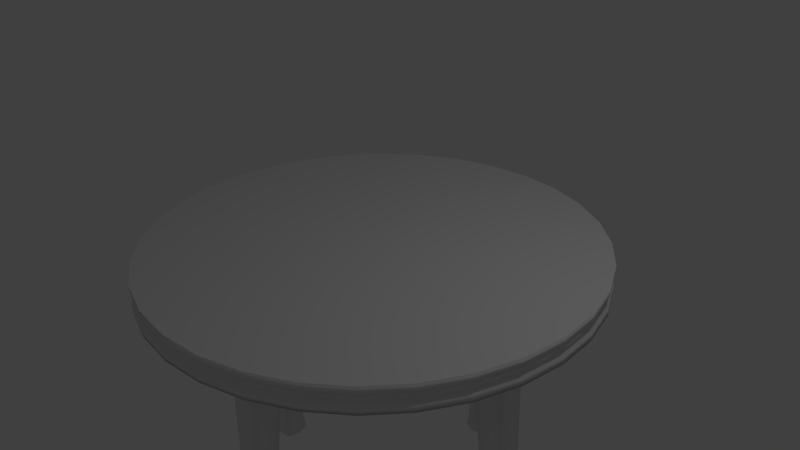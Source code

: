 # Source: kitchenTable.blend  (saved by Blender 2.70.0; exported with 4.5.12 LTS)
import bpy
from mathutils import Matrix  # noqa: F401  (used for matrix-valued properties, if any)

bpy.ops.wm.read_factory_settings(use_empty=True)
scene = bpy.context.scene
scene.name = 'Scene'

# ---- collections
col_collection_1 = bpy.data.collections.new('Collection 1'); scene.collection.children.link(col_collection_1)

# ---- world
world_world = bpy.data.worlds.new('World'); scene.world = world_world
world_world.color = (0.05088, 0.05088, 0.05088)
world_world.use_sun_shadow = False
world_world.sun_shadow_jitter_overblur = 0.0
world_world.cycles.sampling_method = 'MANUAL'
world_world.cycles.sample_map_resolution = 256

# ---- cameras
cam_camera = bpy.data.cameras.new('Camera')
cam_camera.clip_end = 100.0
cam_camera.lens = 35.0
cam_camera.sensor_width = 32.0
cam_camera.sensor_height = 18.0
cam_camera.ortho_scale = 7.314
cam_camera.dof.focus_distance = 0.0
cam_camera.dof.aperture_fstop = 128.0

# ---- lights
light_lamp = bpy.data.lights.new('Lamp', 'POINT')
light_lamp.transmission_factor = 0.0
light_lamp.cutoff_distance = 30.0
light_lamp.energy = 100.0
light_lamp.shadow_buffer_clip_start = 1.001
light_lamp.shadow_soft_size = 0.1
light_lamp.shadow_maximum_resolution = 0.006
light_lamp.use_absolute_resolution = True
light_lamp.cycles.use_multiple_importance_sampling = False

# ---- meshes
me_cube_004 = bpy.data.meshes.new('Cube.004')
me_cube_004.from_pydata([(-0.8003, -0.8003, -1.0), (-0.8003, 0.8003, -1.0), (0.8003, 0.8003, -1.0), (0.8003, -0.8003, -1.0), (-1.0, -1.0, 1.0), (-1.0, 1.0, 1.0), (1.0, 1.0, 1.0), (1.0, -1.0, 1.0), (-0.7209, -0.7209, 0.0), (-0.7209, 0.7209, 0.0), (0.7209, 0.7209, 0.0), (0.7209, -0.7209, 0.0), (-0.6431, 0.6431, -0.8955), (0.6431, 0.6431, -0.8955), (0.6431, -0.6431, -0.8955), (-0.6431, -0.6431, -0.8955), (-0.6476, 0.6476, -0.4478), (0.6476, 0.6476, -0.4478), (0.6476, -0.6476, -0.4478), (-0.6476, -0.6476, -0.4478), (0.0, 1.29, 1.0), (0.0, 1.033, -1.0), (0.0, -1.29, 1.0), (0.0, -1.033, -1.0), (0.0, 0.9303, 0.0), (0.0, -0.9303, 0.0), (0.0, 0.8298, -0.8955), (0.0, -0.8298, -0.8955), (0.0, 0.8357, -0.4478), (0.0, -0.8357, -0.4478), (-1.142, 0.0, 1.0), (-0.9143, 0.0, -1.0), (1.142, 0.0, 1.0), (0.9143, 0.0, -1.0), (-0.8236, 0.0, 0.0), (0.8236, 0.0, 0.0), (-0.7347, 0.0, -0.8955), (0.7347, 0.0, -0.8955), (-0.7399, 0.0, -0.4478), (0.7399, 0.0, -0.4478), (0.0, 0.0, -1.0), (0.0, 0.0, 1.0)], [], [(36, 12, 1, 31), (26, 13, 2, 21), (37, 14, 3, 33), (27, 15, 0, 23), (40, 21, 2, 33), (41, 20, 5, 30), (30, 5, 9, 34), (20, 6, 10, 24), (32, 7, 11, 35), (22, 4, 8, 25), (38, 16, 12, 36), (28, 17, 13, 26), (39, 18, 14, 37), (29, 19, 15, 27), (34, 9, 16, 38), (24, 10, 17, 28), (35, 11, 18, 39), (25, 8, 19, 29), (12, 26, 21, 1), (14, 27, 23, 3), (31, 1, 21, 40), (32, 6, 20, 41), (5, 20, 24, 9), (7, 22, 25, 11), (16, 28, 26, 12), (18, 29, 27, 14), (9, 24, 28, 16), (11, 25, 29, 18), (15, 36, 31, 0), (13, 37, 33, 2), (23, 40, 33, 3), (22, 41, 30, 4), (4, 30, 34, 8), (6, 32, 35, 10), (19, 38, 36, 15), (17, 39, 37, 13), (8, 34, 38, 19), (10, 35, 39, 17), (0, 31, 40, 23), (7, 32, 41, 22)])
me_cube_004.polygons.foreach_set('use_smooth', [True] * 40)
me_cube_004.use_remesh_preserve_volume = False
me_cube_004.use_remesh_preserve_attributes = False
me_cube_004.use_mirror_vertex_groups = False
me_cube_004.update()
me_cube_003 = bpy.data.meshes.new('Cube.003')
me_cube_003.from_pydata([(-0.8003, -0.8003, -1.0), (-0.8003, 0.8003, -1.0), (0.8003, 0.8003, -1.0), (0.8003, -0.8003, -1.0), (-1.0, -1.0, 1.0), (-1.0, 1.0, 1.0), (1.0, 1.0, 1.0), (1.0, -1.0, 1.0), (-0.7209, -0.7209, 0.0), (-0.7209, 0.7209, 0.0), (0.7209, 0.7209, 0.0), (0.7209, -0.7209, 0.0), (-0.6431, 0.6431, -0.8955), (0.6431, 0.6431, -0.8955), (0.6431, -0.6431, -0.8955), (-0.6431, -0.6431, -0.8955), (-0.6476, 0.6476, -0.4478), (0.6476, 0.6476, -0.4478), (0.6476, -0.6476, -0.4478), (-0.6476, -0.6476, -0.4478), (0.0, 1.29, 1.0), (0.0, 1.033, -1.0), (0.0, -1.29, 1.0), (0.0, -1.033, -1.0), (0.0, 0.9303, 0.0), (0.0, -0.9303, 0.0), (0.0, 0.8298, -0.8955), (0.0, -0.8298, -0.8955), (0.0, 0.8357, -0.4478), (0.0, -0.8357, -0.4478), (-1.142, 0.0, 1.0), (-0.9143, 0.0, -1.0), (1.142, 0.0, 1.0), (0.9143, 0.0, -1.0), (-0.8236, 0.0, 0.0), (0.8236, 0.0, 0.0), (-0.7347, 0.0, -0.8955), (0.7347, 0.0, -0.8955), (-0.7399, 0.0, -0.4478), (0.7399, 0.0, -0.4478), (0.0, 0.0, -1.0), (0.0, 0.0, 1.0)], [], [(36, 12, 1, 31), (26, 13, 2, 21), (37, 14, 3, 33), (27, 15, 0, 23), (40, 21, 2, 33), (41, 20, 5, 30), (30, 5, 9, 34), (20, 6, 10, 24), (32, 7, 11, 35), (22, 4, 8, 25), (38, 16, 12, 36), (28, 17, 13, 26), (39, 18, 14, 37), (29, 19, 15, 27), (34, 9, 16, 38), (24, 10, 17, 28), (35, 11, 18, 39), (25, 8, 19, 29), (12, 26, 21, 1), (14, 27, 23, 3), (31, 1, 21, 40), (32, 6, 20, 41), (5, 20, 24, 9), (7, 22, 25, 11), (16, 28, 26, 12), (18, 29, 27, 14), (9, 24, 28, 16), (11, 25, 29, 18), (15, 36, 31, 0), (13, 37, 33, 2), (23, 40, 33, 3), (22, 41, 30, 4), (4, 30, 34, 8), (6, 32, 35, 10), (19, 38, 36, 15), (17, 39, 37, 13), (8, 34, 38, 19), (10, 35, 39, 17), (0, 31, 40, 23), (7, 32, 41, 22)])
me_cube_003.polygons.foreach_set('use_smooth', [True] * 40)
me_cube_003.use_remesh_preserve_volume = False
me_cube_003.use_remesh_preserve_attributes = False
me_cube_003.use_mirror_vertex_groups = False
me_cube_003.update()
me_cube_002 = bpy.data.meshes.new('Cube.002')
me_cube_002.from_pydata([(-0.8003, -0.8003, -1.0), (-0.8003, 0.8003, -1.0), (0.8003, 0.8003, -1.0), (0.8003, -0.8003, -1.0), (-1.0, -1.0, 1.0), (-1.0, 1.0, 1.0), (1.0, 1.0, 1.0), (1.0, -1.0, 1.0), (-0.7209, -0.7209, 0.0), (-0.7209, 0.7209, 0.0), (0.7209, 0.7209, 0.0), (0.7209, -0.7209, 0.0), (-0.6431, 0.6431, -0.8955), (0.6431, 0.6431, -0.8955), (0.6431, -0.6431, -0.8955), (-0.6431, -0.6431, -0.8955), (-0.6476, 0.6476, -0.4478), (0.6476, 0.6476, -0.4478), (0.6476, -0.6476, -0.4478), (-0.6476, -0.6476, -0.4478), (0.0, 1.29, 1.0), (0.0, 1.033, -1.0), (0.0, -1.29, 1.0), (0.0, -1.033, -1.0), (0.0, 0.9303, 0.0), (0.0, -0.9303, 0.0), (0.0, 0.8298, -0.8955), (0.0, -0.8298, -0.8955), (0.0, 0.8357, -0.4478), (0.0, -0.8357, -0.4478), (-1.142, 0.0, 1.0), (-0.9143, 0.0, -1.0), (1.142, 0.0, 1.0), (0.9143, 0.0, -1.0), (-0.8236, 0.0, 0.0), (0.8236, 0.0, 0.0), (-0.7347, 0.0, -0.8955), (0.7347, 0.0, -0.8955), (-0.7399, 0.0, -0.4478), (0.7399, 0.0, -0.4478), (0.0, 0.0, -1.0), (0.0, 0.0, 1.0)], [], [(36, 12, 1, 31), (26, 13, 2, 21), (37, 14, 3, 33), (27, 15, 0, 23), (40, 21, 2, 33), (41, 20, 5, 30), (30, 5, 9, 34), (20, 6, 10, 24), (32, 7, 11, 35), (22, 4, 8, 25), (38, 16, 12, 36), (28, 17, 13, 26), (39, 18, 14, 37), (29, 19, 15, 27), (34, 9, 16, 38), (24, 10, 17, 28), (35, 11, 18, 39), (25, 8, 19, 29), (12, 26, 21, 1), (14, 27, 23, 3), (31, 1, 21, 40), (32, 6, 20, 41), (5, 20, 24, 9), (7, 22, 25, 11), (16, 28, 26, 12), (18, 29, 27, 14), (9, 24, 28, 16), (11, 25, 29, 18), (15, 36, 31, 0), (13, 37, 33, 2), (23, 40, 33, 3), (22, 41, 30, 4), (4, 30, 34, 8), (6, 32, 35, 10), (19, 38, 36, 15), (17, 39, 37, 13), (8, 34, 38, 19), (10, 35, 39, 17), (0, 31, 40, 23), (7, 32, 41, 22)])
me_cube_002.polygons.foreach_set('use_smooth', [True] * 40)
me_cube_002.use_remesh_preserve_volume = False
me_cube_002.use_remesh_preserve_attributes = False
me_cube_002.use_mirror_vertex_groups = False
me_cube_002.update()
me_cube_001 = bpy.data.meshes.new('Cube.001')
me_cube_001.from_pydata([(-0.8003, -0.8003, -1.0), (-0.8003, 0.8003, -1.0), (0.8003, 0.8003, -1.0), (0.8003, -0.8003, -1.0), (-1.0, -1.0, 1.0), (-1.0, 1.0, 1.0), (1.0, 1.0, 1.0), (1.0, -1.0, 1.0), (-0.7209, -0.7209, 0.0), (-0.7209, 0.7209, 0.0), (0.7209, 0.7209, 0.0), (0.7209, -0.7209, 0.0), (-0.6431, 0.6431, -0.8955), (0.6431, 0.6431, -0.8955), (0.6431, -0.6431, -0.8955), (-0.6431, -0.6431, -0.8955), (-0.6476, 0.6476, -0.4478), (0.6476, 0.6476, -0.4478), (0.6476, -0.6476, -0.4478), (-0.6476, -0.6476, -0.4478), (0.0, 1.29, 1.0), (0.0, 1.033, -1.0), (0.0, -1.29, 1.0), (0.0, -1.033, -1.0), (0.0, 0.9303, 0.0), (0.0, -0.9303, 0.0), (0.0, 0.8298, -0.8955), (0.0, -0.8298, -0.8955), (0.0, 0.8357, -0.4478), (0.0, -0.8357, -0.4478), (-1.142, 0.0, 1.0), (-0.9143, 0.0, -1.0), (1.142, 0.0, 1.0), (0.9143, 0.0, -1.0), (-0.8236, 0.0, 0.0), (0.8236, 0.0, 0.0), (-0.7347, 0.0, -0.8955), (0.7347, 0.0, -0.8955), (-0.7399, 0.0, -0.4478), (0.7399, 0.0, -0.4478), (0.0, 0.0, -1.0), (0.0, 0.0, 1.0)], [], [(36, 12, 1, 31), (26, 13, 2, 21), (37, 14, 3, 33), (27, 15, 0, 23), (40, 21, 2, 33), (41, 20, 5, 30), (30, 5, 9, 34), (20, 6, 10, 24), (32, 7, 11, 35), (22, 4, 8, 25), (38, 16, 12, 36), (28, 17, 13, 26), (39, 18, 14, 37), (29, 19, 15, 27), (34, 9, 16, 38), (24, 10, 17, 28), (35, 11, 18, 39), (25, 8, 19, 29), (12, 26, 21, 1), (14, 27, 23, 3), (31, 1, 21, 40), (32, 6, 20, 41), (5, 20, 24, 9), (7, 22, 25, 11), (16, 28, 26, 12), (18, 29, 27, 14), (9, 24, 28, 16), (11, 25, 29, 18), (15, 36, 31, 0), (13, 37, 33, 2), (23, 40, 33, 3), (22, 41, 30, 4), (4, 30, 34, 8), (6, 32, 35, 10), (19, 38, 36, 15), (17, 39, 37, 13), (8, 34, 38, 19), (10, 35, 39, 17), (0, 31, 40, 23), (7, 32, 41, 22)])
me_cube_001.polygons.foreach_set('use_smooth', [True] * 40)
me_cube_001.use_remesh_preserve_volume = False
me_cube_001.use_remesh_preserve_attributes = False
me_cube_001.use_mirror_vertex_groups = False
me_cube_001.update()
me_cylinder = bpy.data.meshes.new('Cylinder')
me_cylinder.from_pydata([(0.0, 1.0, -1.0), (0.0, 1.0, 1.0), (0.1951, 0.9808, -1.0), (0.1951, 0.9808, 1.0), (0.3827, 0.9239, -1.0), (0.3827, 0.9239, 1.0), (0.5556, 0.8315, -1.0), (0.5556, 0.8315, 1.0), (0.7071, 0.7071, -1.0), (0.7071, 0.7071, 1.0), (0.8315, 0.5556, -1.0), (0.8315, 0.5556, 1.0), (0.9239, 0.3827, -1.0), (0.9239, 0.3827, 1.0), (0.9808, 0.1951, -1.0), (0.9808, 0.1951, 1.0), (1.0, 7.55e-08, -1.0), (1.0, 7.55e-08, 1.0), (0.9808, -0.1951, -1.0), (0.9808, -0.1951, 1.0), (0.9239, -0.3827, -1.0), (0.9239, -0.3827, 1.0), (0.8315, -0.5556, -1.0), (0.8315, -0.5556, 1.0), (0.7071, -0.7071, -1.0), (0.7071, -0.7071, 1.0), (0.5556, -0.8315, -1.0), (0.5556, -0.8315, 1.0), (0.3827, -0.9239, -1.0), (0.3827, -0.9239, 1.0), (0.1951, -0.9808, -1.0), (0.1951, -0.9808, 1.0), (-3.258e-07, -1.0, -1.0), (-3.258e-07, -1.0, 1.0), (-0.1951, -0.9808, -1.0), (-0.1951, -0.9808, 1.0), (-0.3827, -0.9239, -1.0), (-0.3827, -0.9239, 1.0), (-0.5556, -0.8315, -1.0), (-0.5556, -0.8315, 1.0), (-0.7071, -0.7071, -1.0), (-0.7071, -0.7071, 1.0), (-0.8315, -0.5556, -1.0), (-0.8315, -0.5556, 1.0), (-0.9239, -0.3827, -1.0), (-0.9239, -0.3827, 1.0), (-0.9808, -0.1951, -1.0), (-0.9808, -0.1951, 1.0), (-1.0, 9.656e-07, -1.0), (-1.0, 9.656e-07, 1.0), (-0.9808, 0.1951, -1.0), (-0.9808, 0.1951, 1.0), (-0.9239, 0.3827, -1.0), (-0.9239, 0.3827, 1.0), (-0.8315, 0.5556, -1.0), (-0.8315, 0.5556, 1.0), (-0.7071, 0.7071, -1.0), (-0.7071, 0.7071, 1.0), (-0.5556, 0.8315, -1.0), (-0.5556, 0.8315, 1.0), (-0.3827, 0.9239, -1.0), (-0.3827, 0.9239, 1.0), (-0.1951, 0.9808, -1.0), (-0.1951, 0.9808, 1.0), (0.0, 1.0, -0.5), (1.416e-09, 0.9881, 0.0), (0.0, 1.0, 0.5), (0.1951, 0.9808, 0.5), (0.1928, 0.9691, 0.0), (0.1951, 0.9808, -0.5), (0.3827, 0.9239, 0.5), (0.3781, 0.9129, 0.0), (0.3827, 0.9239, -0.5), (0.5556, 0.8315, 0.5), (0.5489, 0.8216, 0.0), (0.5556, 0.8315, -0.5), (0.7071, 0.7071, 0.5), (0.6987, 0.6987, 0.0), (0.7071, 0.7071, -0.5), (0.8315, 0.5556, 0.5), (0.8216, 0.5489, 0.0), (0.8315, 0.5556, -0.5), (0.9239, 0.3827, 0.5), (0.9129, 0.3781, 0.0), (0.9239, 0.3827, -0.5), (0.9808, 0.1951, 0.5), (0.9691, 0.1928, 0.0), (0.9808, 0.1951, -0.5), (1.0, 7.55e-08, 0.5), (0.9881, 7.8e-08, 0.0), (1.0, 7.55e-08, -0.5), (0.9808, -0.1951, 0.5), (0.9691, -0.1928, 0.0), (0.9808, -0.1951, -0.5), (0.9239, -0.3827, 0.5), (0.9129, -0.3781, 0.0), (0.9239, -0.3827, -0.5), (0.8315, -0.5556, 0.5), (0.8216, -0.5489, 0.0), (0.8315, -0.5556, -0.5), (0.7071, -0.7071, 0.5), (0.6987, -0.6987, 0.0), (0.7071, -0.7071, -0.5), (0.5556, -0.8315, 0.5), (0.5489, -0.8216, 0.0), (0.5556, -0.8315, -0.5), (0.3827, -0.9239, 0.5), (0.3781, -0.9129, 0.0), (0.3827, -0.9239, -0.5), (0.1951, -0.9808, 0.5), (0.1928, -0.9691, 0.0), (0.1951, -0.9808, -0.5), (-3.258e-07, -1.0, 0.5), (-3.205e-07, -0.9881, 0.0), (-3.258e-07, -1.0, -0.5), (-0.1951, -0.9808, 0.5), (-0.1928, -0.9691, 0.0), (-0.1951, -0.9808, -0.5), (-0.3827, -0.9239, 0.5), (-0.3781, -0.9129, 0.0), (-0.3827, -0.9239, -0.5), (-0.5556, -0.8315, 0.5), (-0.5489, -0.8216, 0.0), (-0.5556, -0.8315, -0.5), (-0.7071, -0.7071, 0.5), (-0.6987, -0.6987, 0.0), (-0.7071, -0.7071, -0.5), (-0.8315, -0.5556, 0.5), (-0.8216, -0.5489, 0.0), (-0.8315, -0.5556, -0.5), (-0.9239, -0.3827, 0.5), (-0.9129, -0.3781, 0.0), (-0.9239, -0.3827, -0.5), (-0.9808, -0.1951, 0.5), (-0.9691, -0.1928, 0.0), (-0.9808, -0.1951, -0.5), (-1.0, 9.656e-07, 0.5), (-0.9881, 9.575e-07, 0.0), (-1.0, 9.656e-07, -0.5), (-0.9808, 0.1951, 0.5), (-0.9691, 0.1928, 0.0), (-0.9808, 0.1951, -0.5), (-0.9239, 0.3827, 0.5), (-0.9129, 0.3781, 0.0), (-0.9239, 0.3827, -0.5), (-0.8315, 0.5556, 0.5), (-0.8216, 0.5489, 0.0), (-0.8315, 0.5556, -0.5), (-0.7071, 0.7071, 0.5), (-0.6987, 0.6987, 0.0), (-0.7071, 0.7071, -0.5), (-0.5556, 0.8315, 0.5), (-0.5489, 0.8216, 0.0), (-0.5556, 0.8315, -0.5), (-0.3827, 0.9239, 0.5), (-0.3781, 0.9129, 0.0), (-0.3827, 0.9239, -0.5), (-0.1951, 0.9808, 0.5), (-0.1928, 0.9691, 0.0), (-0.1951, 0.9808, -0.5), (2.164e-09, 0.9832, -0.2473), (0.1918, 0.9643, -0.2473), (0.3762, 0.9083, -0.2473), (0.5462, 0.8175, -0.2473), (0.6952, 0.6952, -0.2473), (0.8175, 0.5462, -0.2473), (0.9083, 0.3762, -0.2473), (0.9643, 0.1918, -0.2473), (0.9832, 7.973e-08, -0.2473), (0.9643, -0.1918, -0.2473), (0.9083, -0.3762, -0.2473), (0.8175, -0.5462, -0.2473), (0.6952, -0.6952, -0.2473), (0.5462, -0.8175, -0.2473), (0.3762, -0.9083, -0.2473), (0.1918, -0.9643, -0.2473), (-3.182e-07, -0.9832, -0.2473), (-0.1918, -0.9643, -0.2473), (-0.3762, -0.9083, -0.2473), (-0.5462, -0.8175, -0.2473), (-0.6952, -0.6952, -0.2473), (-0.8175, -0.5462, -0.2473), (-0.9083, -0.3762, -0.2473), (-0.9643, -0.1918, -0.2473), (-0.9832, 9.549e-07, -0.2473), (-0.9643, 0.1918, -0.2473), (-0.9083, 0.3762, -0.2473), (-0.8175, 0.5462, -0.2473), (-0.6952, 0.6952, -0.2473), (-0.5462, 0.8175, -0.2473), (-0.3762, 0.9083, -0.2473), (-0.1918, 0.9643, -0.2473), (2.164e-09, 0.9832, 0.2473), (0.1918, 0.9643, 0.2473), (0.3762, 0.9083, 0.2473), (0.5462, 0.8175, 0.2473), (0.6952, 0.6952, 0.2473), (0.8175, 0.5462, 0.2473), (0.9083, 0.3762, 0.2473), (0.9643, 0.1918, 0.2473), (0.9832, 7.973e-08, 0.2473), (0.9643, -0.1918, 0.2473), (0.9083, -0.3762, 0.2473), (0.8175, -0.5462, 0.2473), (0.6952, -0.6952, 0.2473), (0.5462, -0.8175, 0.2473), (0.3762, -0.9083, 0.2473), (0.1918, -0.9643, 0.2473), (-3.182e-07, -0.9832, 0.2473), (-0.1918, -0.9643, 0.2473), (-0.3762, -0.9083, 0.2473), (-0.5462, -0.8175, 0.2473), (-0.6952, -0.6952, 0.2473), (-0.8175, -0.5462, 0.2473), (-0.9083, -0.3762, 0.2473), (-0.9643, -0.1918, 0.2473), (-0.9832, 9.549e-07, 0.2473), (-0.9643, 0.1918, 0.2473), (-0.9083, 0.3762, 0.2473), (-0.8175, 0.5462, 0.2473), (-0.6952, 0.6952, 0.2473), (-0.5462, 0.8175, 0.2473), (-0.3762, 0.9083, 0.2473), (-0.1918, 0.9643, 0.2473)], [], [(66, 1, 3, 67), (67, 3, 5, 70), (70, 5, 7, 73), (73, 7, 9, 76), (76, 9, 11, 79), (79, 11, 13, 82), (82, 13, 15, 85), (85, 15, 17, 88), (88, 17, 19, 91), (91, 19, 21, 94), (94, 21, 23, 97), (97, 23, 25, 100), (100, 25, 27, 103), (103, 27, 29, 106), (106, 29, 31, 109), (109, 31, 33, 112), (112, 33, 35, 115), (115, 35, 37, 118), (118, 37, 39, 121), (121, 39, 41, 124), (124, 41, 43, 127), (127, 43, 45, 130), (130, 45, 47, 133), (133, 47, 49, 136), (136, 49, 51, 139), (139, 51, 53, 142), (142, 53, 55, 145), (145, 55, 57, 148), (148, 57, 59, 151), (151, 59, 61, 154), (3, 1, 63, 61, 59, 57, 55, 53, 51, 49, 47, 45, 43, 41, 39, 37, 35, 33, 31, 29, 27, 25, 23, 21, 19, 17, 15, 13, 11, 9, 7, 5), (157, 63, 1, 66), (154, 61, 63, 157), (0, 2, 4, 6, 8, 10, 12, 14, 16, 18, 20, 22, 24, 26, 28, 30, 32, 34, 36, 38, 40, 42, 44, 46, 48, 50, 52, 54, 56, 58, 60, 62), (0, 64, 69, 2), (160, 65, 68, 161), (192, 66, 67, 193), (2, 69, 72, 4), (161, 68, 71, 162), (193, 67, 70, 194), (4, 72, 75, 6), (162, 71, 74, 163), (194, 70, 73, 195), (6, 75, 78, 8), (163, 74, 77, 164), (195, 73, 76, 196), (8, 78, 81, 10), (164, 77, 80, 165), (196, 76, 79, 197), (10, 81, 84, 12), (165, 80, 83, 166), (197, 79, 82, 198), (12, 84, 87, 14), (166, 83, 86, 167), (198, 82, 85, 199), (14, 87, 90, 16), (167, 86, 89, 168), (199, 85, 88, 200), (16, 90, 93, 18), (168, 89, 92, 169), (200, 88, 91, 201), (18, 93, 96, 20), (169, 92, 95, 170), (201, 91, 94, 202), (20, 96, 99, 22), (170, 95, 98, 171), (202, 94, 97, 203), (22, 99, 102, 24), (171, 98, 101, 172), (203, 97, 100, 204), (24, 102, 105, 26), (172, 101, 104, 173), (204, 100, 103, 205), (26, 105, 108, 28), (173, 104, 107, 174), (205, 103, 106, 206), (28, 108, 111, 30), (174, 107, 110, 175), (206, 106, 109, 207), (30, 111, 114, 32), (175, 110, 113, 176), (207, 109, 112, 208), (32, 114, 117, 34), (176, 113, 116, 177), (208, 112, 115, 209), (34, 117, 120, 36), (177, 116, 119, 178), (209, 115, 118, 210), (36, 120, 123, 38), (178, 119, 122, 179), (210, 118, 121, 211), (38, 123, 126, 40), (179, 122, 125, 180), (211, 121, 124, 212), (40, 126, 129, 42), (180, 125, 128, 181), (212, 124, 127, 213), (42, 129, 132, 44), (181, 128, 131, 182), (213, 127, 130, 214), (44, 132, 135, 46), (182, 131, 134, 183), (214, 130, 133, 215), (46, 135, 138, 48), (183, 134, 137, 184), (215, 133, 136, 216), (48, 138, 141, 50), (184, 137, 140, 185), (216, 136, 139, 217), (50, 141, 144, 52), (185, 140, 143, 186), (217, 139, 142, 218), (52, 144, 147, 54), (186, 143, 146, 187), (218, 142, 145, 219), (54, 147, 150, 56), (187, 146, 149, 188), (219, 145, 148, 220), (56, 150, 153, 58), (188, 149, 152, 189), (220, 148, 151, 221), (58, 153, 156, 60), (189, 152, 155, 190), (221, 151, 154, 222), (62, 159, 64, 0), (191, 158, 65, 160), (223, 157, 66, 192), (60, 156, 159, 62), (190, 155, 158, 191), (222, 154, 157, 223), (64, 160, 161, 69), (69, 161, 162, 72), (72, 162, 163, 75), (75, 163, 164, 78), (78, 164, 165, 81), (81, 165, 166, 84), (84, 166, 167, 87), (87, 167, 168, 90), (90, 168, 169, 93), (93, 169, 170, 96), (96, 170, 171, 99), (99, 171, 172, 102), (102, 172, 173, 105), (105, 173, 174, 108), (108, 174, 175, 111), (111, 175, 176, 114), (114, 176, 177, 117), (117, 177, 178, 120), (120, 178, 179, 123), (123, 179, 180, 126), (126, 180, 181, 129), (129, 181, 182, 132), (132, 182, 183, 135), (135, 183, 184, 138), (138, 184, 185, 141), (141, 185, 186, 144), (144, 186, 187, 147), (147, 187, 188, 150), (150, 188, 189, 153), (153, 189, 190, 156), (159, 191, 160, 64), (156, 190, 191, 159), (65, 192, 193, 68), (68, 193, 194, 71), (71, 194, 195, 74), (74, 195, 196, 77), (77, 196, 197, 80), (80, 197, 198, 83), (83, 198, 199, 86), (86, 199, 200, 89), (89, 200, 201, 92), (92, 201, 202, 95), (95, 202, 203, 98), (98, 203, 204, 101), (101, 204, 205, 104), (104, 205, 206, 107), (107, 206, 207, 110), (110, 207, 208, 113), (113, 208, 209, 116), (116, 209, 210, 119), (119, 210, 211, 122), (122, 211, 212, 125), (125, 212, 213, 128), (128, 213, 214, 131), (131, 214, 215, 134), (134, 215, 216, 137), (137, 216, 217, 140), (140, 217, 218, 143), (143, 218, 219, 146), (146, 219, 220, 149), (149, 220, 221, 152), (152, 221, 222, 155), (158, 223, 192, 65), (155, 222, 223, 158)])
me_cylinder.polygons.foreach_set('use_smooth', [1, 1, 1, 1, 1, 1, 1, 1, 1, 1, 1, 1, 1, 1, 1, 1, 1, 1, 1, 1, 1, 1, 1, 1, 1, 1, 1, 1, 1, 1, 0, 1, 1, 0, 1, 1, 1, 1, 1, 1, 1, 1, 1, 1, 1, 1, 1, 1, 1, 1, 1, 1, 1, 1, 1, 1, 1, 1, 1, 1, 1, 1, 1, 1, 1, 1, 1, 1, 1, 1, 1, 1, 1, 1, 1, 1, 1, 1, 1, 1, 1, 1, 1, 1, 1, 1, 1, 1, 1, 1, 1, 1, 1, 1, 1, 1, 1, 1, 1, 1, 1, 1, 1, 1, 1, 1, 1, 1, 1, 1, 1, 1, 1, 1, 1, 1, 1, 1, 1, 1, 1, 1, 1, 1, 1, 1, 1, 1, 1, 1, 1, 1, 1, 1, 1, 1, 1, 1, 1, 1, 1, 1, 1, 1, 1, 1, 1, 1, 1, 1, 1, 1, 1, 1, 1, 1, 1, 1, 1, 1, 1, 1, 1, 1, 1, 1, 1, 1, 1, 1, 1, 1, 1, 1, 1, 1, 1, 1, 1, 1, 1, 1, 1, 1, 1, 1, 1, 1, 1, 1, 1, 1, 1, 1])
me_cylinder.use_remesh_preserve_volume = False
me_cylinder.use_remesh_preserve_attributes = False
me_cylinder.use_mirror_vertex_groups = False
me_cylinder.update()

# ---- objects
ob_cube_003 = bpy.data.objects.new('Cube.003', me_cube_004)
ob_cube_002 = bpy.data.objects.new('Cube.002', me_cube_003)
ob_cube_001 = bpy.data.objects.new('Cube.001', me_cube_002)
ob_cube = bpy.data.objects.new('Cube', me_cube_001)
ob_cylinder = bpy.data.objects.new('Cylinder', me_cylinder)
ob_lamp = bpy.data.objects.new('Lamp', light_lamp)
ob_camera = bpy.data.objects.new('Camera', cam_camera)

# ---- transforms, parenting, visibility, modifiers, constraints
ob_cube_003.location = (2.063, 0.182, -2.08)
ob_cube_003.rotation_euler = (0.07198, 0.0, -1.519)
ob_cube_003.scale = (0.2358, 0.2358, 1.954)
ob_cube_003.lineart.crease_threshold = 0.0
ob_cube_002.location = (-2.053, -0.03168, -2.083)
ob_cube_002.rotation_euler = (-0.06163, 0.0, -1.519)
ob_cube_002.scale = (0.2358, 0.2358, 1.954)
ob_cube_002.lineart.crease_threshold = 0.0
ob_cube_001.location = (0.005013, -1.986, -2.083)
ob_cube_001.rotation_euler = (-0.06163, 0.0, 0.0)
ob_cube_001.scale = (0.2358, 0.2358, 1.954)
ob_cube_001.lineart.crease_threshold = 0.0
ob_cube.location = (0.005013, 2.136, -2.08)
ob_cube.rotation_euler = (0.07198, 0.0, 0.0)
ob_cube.scale = (0.2358, 0.2358, 1.954)
ob_cube.lineart.crease_threshold = 0.0
ob_cylinder.location = (0.0, 0.0, 0.0)
ob_cylinder.scale = (3.027, 3.027, 0.1785)
ob_cylinder.lineart.crease_threshold = 0.0
ob_lamp.location = (4.076, 1.005, 5.904)
ob_lamp.rotation_euler = (0.6503, 0.05522, 1.866)
ob_lamp.lock_rotations_4d = False
ob_lamp.empty_display_type = 'ARROWS'
ob_lamp.color = (0.0, 0.0, 0.0, 0.0)
ob_lamp.lineart.crease_threshold = 0.0
ob_camera.location = (7.481, -6.508, 5.344)
ob_camera.rotation_euler = (1.109, 0.01082, 0.8149)
ob_camera.lock_rotations_4d = False
ob_camera.empty_display_type = 'ARROWS'
ob_camera.color = (0.0, 0.0, 0.0, 0.0)
ob_camera.display_type = 'WIRE'
ob_camera.lineart.crease_threshold = 0.0

# ---- collection membership
col_collection_1.objects.link(ob_cube_003)
col_collection_1.objects.link(ob_cube_002)
col_collection_1.objects.link(ob_cube_001)
col_collection_1.objects.link(ob_cube)
col_collection_1.objects.link(ob_cylinder)
col_collection_1.objects.link(ob_lamp)
col_collection_1.objects.link(ob_camera)

# ---- scene / render settings (as saved in the file)
scene.camera = ob_camera
scene.frame_start = 1; scene.frame_end = 250; scene.frame_set(1)
scene.render.engine = 'BLENDER_EEVEE_NEXT'
scene.render.resolution_percentage = 50
scene.render.dither_intensity = 0.0
scene.cycles.use_denoising = False
scene.cycles.samples = 10
scene.cycles.sampling_pattern = 'TABULATED_SOBOL'
scene.cycles.light_sampling_threshold = 0.0
scene.cycles.use_adaptive_sampling = False
scene.cycles.use_light_tree = False
scene.cycles.blur_glossy = 0.0
scene.cycles.volume_bounces = 1
scene.cycles.pixel_filter_type = 'GAUSSIAN'
scene.cycles.sample_clamp_indirect = 0.0
scene.view_settings.view_transform = 'Standard'
bpy.context.view_layer.update()
